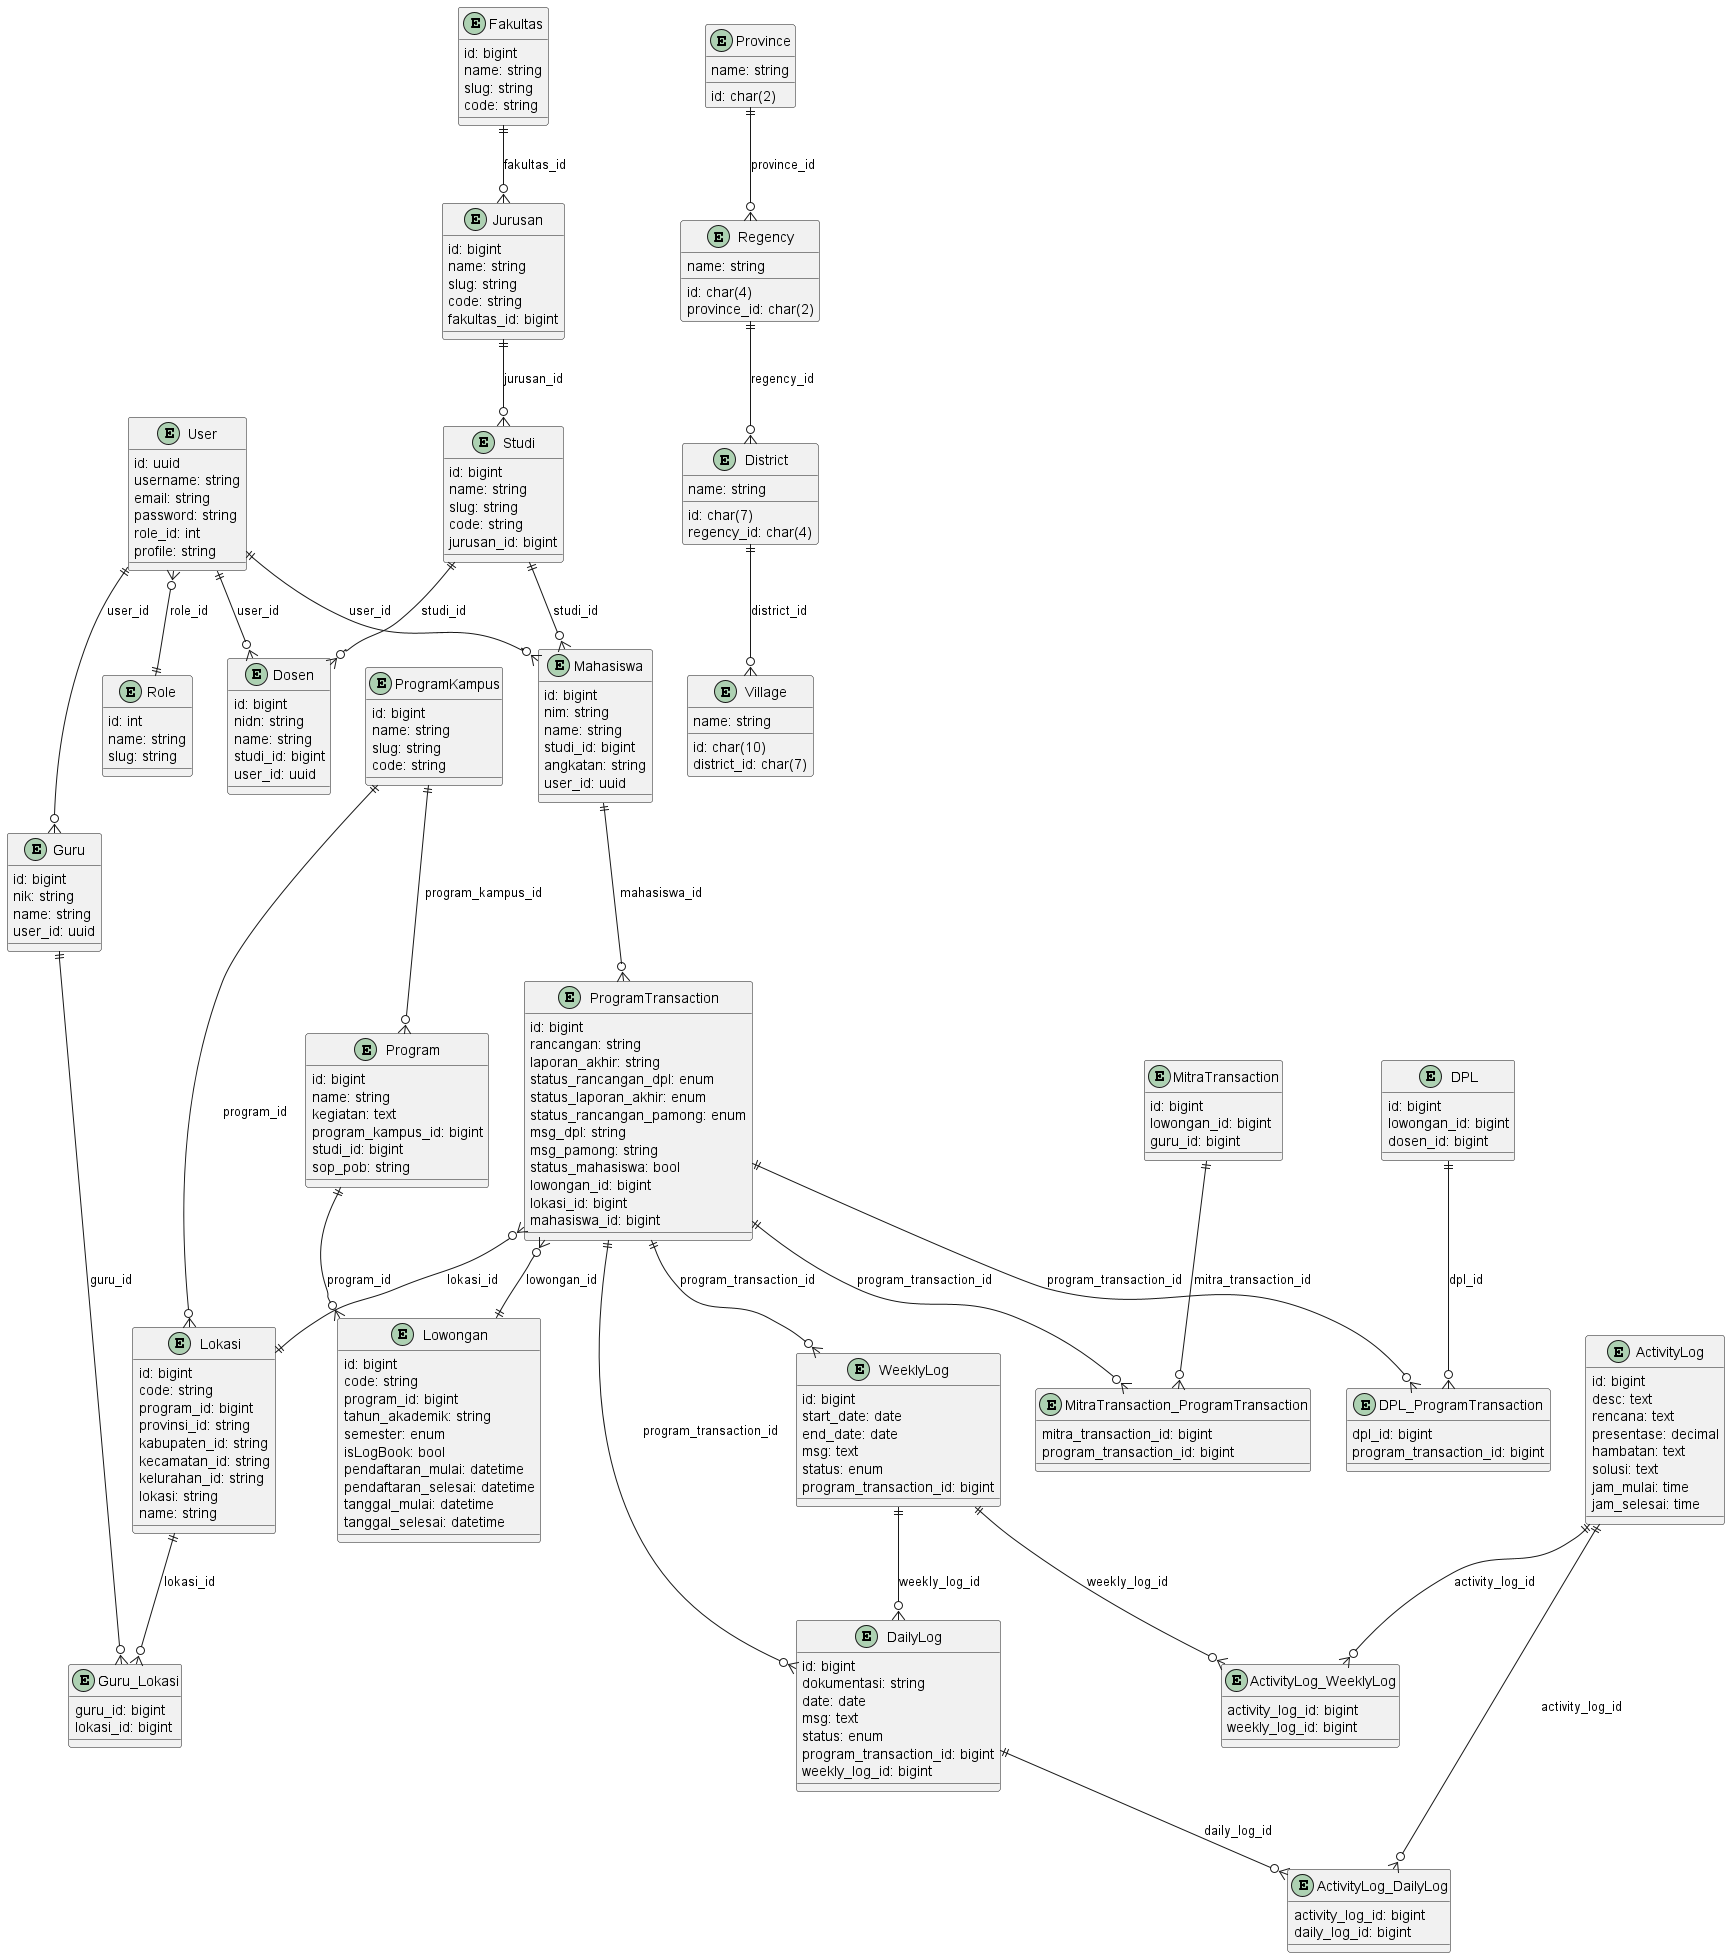

The diagram above was rendered by PlantUML. Its source (embedded in the PNG):
@startuml
' === USER & ROLE ===
entity User {
  id: uuid
  username: string
  email: string
  password: string
  role_id: int
  profile: string
}
entity Role {
  id: int
  name: string
  slug: string
}
User }o--|| Role : "role_id"

' === MAHASISWA, DOSEN, GURU ===
entity Mahasiswa {
  id: bigint
  nim: string
  name: string
  studi_id: bigint
  angkatan: string
  user_id: uuid
}
entity Dosen {
  id: bigint
  nidn: string
  name: string
  studi_id: bigint
  user_id: uuid
}
entity Guru {
  id: bigint
  nik: string
  name: string
  user_id: uuid
}
User ||--o{ Mahasiswa : "user_id"
User ||--o{ Dosen : "user_id"
User ||--o{ Guru : "user_id"

' === FAKULTAS, JURUSAN, STUDI ===
entity Fakultas {
  id: bigint
  name: string
  slug: string
  code: string
}
entity Jurusan {
  id: bigint
  name: string
  slug: string
  code: string
  fakultas_id: bigint
}
entity Studi {
  id: bigint
  name: string
  slug: string
  code: string
  jurusan_id: bigint
}
Fakultas ||--o{ Jurusan : "fakultas_id"
Jurusan ||--o{ Studi : "jurusan_id"
Studi ||--o{ Mahasiswa : "studi_id"
Studi ||--o{ Dosen : "studi_id"

' === PROGRAM, PROGRAM KAMPUS, LOWONGAN, LOKASI ===
entity ProgramKampus {
  id: bigint
  name: string
  slug: string
  code: string
}
entity Program {
  id: bigint
  name: string
  kegiatan: text
  program_kampus_id: bigint
  studi_id: bigint
  sop_pob: string
}
entity Lowongan {
  id: bigint
  code: string
  program_id: bigint
  tahun_akademik: string
  semester: enum
  isLogBook: bool
  pendaftaran_mulai: datetime
  pendaftaran_selesai: datetime
  tanggal_mulai: datetime
  tanggal_selesai: datetime
}
entity Lokasi {
  id: bigint
  code: string
  program_id: bigint
  provinsi_id: string
  kabupaten_id: string
  kecamatan_id: string
  kelurahan_id: string
  lokasi: string
  name: string
}
ProgramKampus ||--o{ Program : "program_kampus_id"
Program ||--o{ Lowongan : "program_id"
ProgramKampus ||--o{ Lokasi : "program_id"

' === WILAYAH ===
entity Province {
  id: char(2)
  name: string
}
entity Regency {
  id: char(4)
  province_id: char(2)
  name: string
}
entity District {
  id: char(7)
  regency_id: char(4)
  name: string
}
entity Village {
  id: char(10)
  district_id: char(7)
  name: string
}
Province ||--o{ Regency : "province_id"
Regency ||--o{ District : "regency_id"
District ||--o{ Village : "district_id"

' === PROGRAM TRANSACTION, LOGBOOK, DPL, MITRA ===
entity ProgramTransaction {
  id: bigint
  rancangan: string
  laporan_akhir: string
  status_rancangan_dpl: enum
  status_laporan_akhir: enum
  status_rancangan_pamong: enum
  msg_dpl: string
  msg_pamong: string
  status_mahasiswa: bool
  lowongan_id: bigint
  lokasi_id: bigint
  mahasiswa_id: bigint
}
entity WeeklyLog {
  id: bigint
  start_date: date
  end_date: date
  msg: text
  status: enum
  program_transaction_id: bigint
}
entity DailyLog {
  id: bigint
  dokumentasi: string
  date: date
  msg: text
  status: enum
  program_transaction_id: bigint
  weekly_log_id: bigint
}
entity ActivityLog {
  id: bigint
  desc: text
  rencana: text
  presentase: decimal
  hambatan: text
  solusi: text
  jam_mulai: time
  jam_selesai: time
}
entity DPL {
  id: bigint
  lowongan_id: bigint
  dosen_id: bigint
}
entity MitraTransaction {
  id: bigint
  lowongan_id: bigint
  guru_id: bigint
}

Mahasiswa ||--o{ ProgramTransaction : "mahasiswa_id"
ProgramTransaction }o--|| Lowongan : "lowongan_id"
ProgramTransaction }o--|| Lokasi : "lokasi_id"
ProgramTransaction ||--o{ WeeklyLog : "program_transaction_id"
ProgramTransaction ||--o{ DailyLog : "program_transaction_id"
WeeklyLog ||--o{ DailyLog : "weekly_log_id"

' === PIVOT & RELASI BANYAK-KE-BANYAK ===
entity DPL_ProgramTransaction {
  dpl_id: bigint
  program_transaction_id: bigint
}
entity MitraTransaction_ProgramTransaction {
  mitra_transaction_id: bigint
  program_transaction_id: bigint
}
entity ActivityLog_WeeklyLog {
  activity_log_id: bigint
  weekly_log_id: bigint
}
entity ActivityLog_DailyLog {
  activity_log_id: bigint
  daily_log_id: bigint
}
entity Guru_Lokasi {
  guru_id: bigint
  lokasi_id: bigint
}
DPL ||--o{ DPL_ProgramTransaction : "dpl_id"
ProgramTransaction ||--o{ DPL_ProgramTransaction : "program_transaction_id"
MitraTransaction ||--o{ MitraTransaction_ProgramTransaction : "mitra_transaction_id"
ProgramTransaction ||--o{ MitraTransaction_ProgramTransaction : "program_transaction_id"
WeeklyLog ||--o{ ActivityLog_WeeklyLog : "weekly_log_id"
ActivityLog ||--o{ ActivityLog_WeeklyLog : "activity_log_id"
DailyLog ||--o{ ActivityLog_DailyLog : "daily_log_id"
ActivityLog ||--o{ ActivityLog_DailyLog : "activity_log_id"
Guru ||--o{ Guru_Lokasi : "guru_id"
Lokasi ||--o{ Guru_Lokasi : "lokasi_id"

@enduml